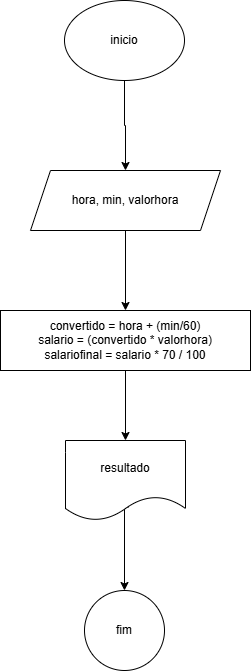

The diagram above was exported from draw.io. Its source (the exported page's mxGraphModel, read from the mxfile embedded in the PNG):
<mxGraphModel dx="1434" dy="780" grid="1" gridSize="10" guides="1" tooltips="1" connect="1" arrows="1" fold="1" page="1" pageScale="1" pageWidth="827" pageHeight="1169" math="0" shadow="0">
  <root>
    <mxCell id="0" />
    <mxCell id="1" parent="0" />
    <mxCell id="nEnC3cKuLfQtE61zDX4F-3" value="" style="edgeStyle=orthogonalEdgeStyle;rounded=0;orthogonalLoop=1;jettySize=auto;html=1;" edge="1" parent="1" source="nEnC3cKuLfQtE61zDX4F-1" target="nEnC3cKuLfQtE61zDX4F-2">
      <mxGeometry relative="1" as="geometry" />
    </mxCell>
    <mxCell id="nEnC3cKuLfQtE61zDX4F-1" value="&lt;font style=&quot;vertical-align: inherit;&quot;&gt;&lt;font style=&quot;vertical-align: inherit;&quot;&gt;inicio&lt;/font&gt;&lt;/font&gt;" style="ellipse;whiteSpace=wrap;html=1;" vertex="1" parent="1">
      <mxGeometry x="354" y="60" width="120" height="80" as="geometry" />
    </mxCell>
    <mxCell id="nEnC3cKuLfQtE61zDX4F-5" value="" style="edgeStyle=orthogonalEdgeStyle;rounded=0;orthogonalLoop=1;jettySize=auto;html=1;" edge="1" parent="1" source="nEnC3cKuLfQtE61zDX4F-2" target="nEnC3cKuLfQtE61zDX4F-4">
      <mxGeometry relative="1" as="geometry" />
    </mxCell>
    <mxCell id="nEnC3cKuLfQtE61zDX4F-2" value="&lt;font style=&quot;vertical-align: inherit;&quot;&gt;&lt;font style=&quot;vertical-align: inherit;&quot;&gt;&lt;font style=&quot;vertical-align: inherit;&quot;&gt;&lt;font style=&quot;vertical-align: inherit;&quot;&gt;hora, min, valorhora&lt;/font&gt;&lt;/font&gt;&lt;/font&gt;&lt;/font&gt;" style="shape=parallelogram;perimeter=parallelogramPerimeter;whiteSpace=wrap;html=1;fixedSize=1;" vertex="1" parent="1">
      <mxGeometry x="320" y="230" width="190" height="60" as="geometry" />
    </mxCell>
    <mxCell id="nEnC3cKuLfQtE61zDX4F-7" value="" style="edgeStyle=orthogonalEdgeStyle;rounded=0;orthogonalLoop=1;jettySize=auto;html=1;" edge="1" parent="1" source="nEnC3cKuLfQtE61zDX4F-4" target="nEnC3cKuLfQtE61zDX4F-6">
      <mxGeometry relative="1" as="geometry" />
    </mxCell>
    <mxCell id="nEnC3cKuLfQtE61zDX4F-4" value="&lt;font style=&quot;vertical-align: inherit;&quot;&gt;&lt;font style=&quot;vertical-align: inherit;&quot;&gt;&lt;font style=&quot;vertical-align: inherit;&quot;&gt;&lt;font style=&quot;vertical-align: inherit;&quot;&gt;&lt;font style=&quot;vertical-align: inherit;&quot;&gt;&lt;font style=&quot;vertical-align: inherit;&quot;&gt;convertido = hora + (min/60)&lt;/font&gt;&lt;/font&gt;&lt;/font&gt;&lt;/font&gt;&lt;/font&gt;&lt;/font&gt;&lt;div&gt;&lt;font style=&quot;vertical-align: inherit;&quot;&gt;&lt;font style=&quot;vertical-align: inherit;&quot;&gt;&lt;font style=&quot;vertical-align: inherit;&quot;&gt;&lt;font style=&quot;vertical-align: inherit;&quot;&gt;&lt;font style=&quot;vertical-align: inherit;&quot;&gt;&lt;font style=&quot;vertical-align: inherit;&quot;&gt;&lt;font style=&quot;vertical-align: inherit;&quot;&gt;&lt;font style=&quot;vertical-align: inherit;&quot;&gt;salario = (convertido * valorhora)&lt;/font&gt;&lt;/font&gt;&lt;/font&gt;&lt;/font&gt;&lt;/font&gt;&lt;/font&gt;&lt;/font&gt;&lt;/font&gt;&lt;/div&gt;&lt;div&gt;&lt;font style=&quot;vertical-align: inherit;&quot;&gt;&lt;font style=&quot;vertical-align: inherit;&quot;&gt;&lt;font style=&quot;vertical-align: inherit;&quot;&gt;&lt;font style=&quot;vertical-align: inherit;&quot;&gt;&lt;font style=&quot;vertical-align: inherit;&quot;&gt;&lt;font style=&quot;vertical-align: inherit;&quot;&gt;&lt;font style=&quot;vertical-align: inherit;&quot;&gt;&lt;font style=&quot;vertical-align: inherit;&quot;&gt;&lt;font style=&quot;vertical-align: inherit;&quot;&gt;&lt;font style=&quot;vertical-align: inherit;&quot;&gt;salariofinal = salario * 70 / 100&lt;/font&gt;&lt;/font&gt;&lt;/font&gt;&lt;/font&gt;&lt;/font&gt;&lt;/font&gt;&lt;/font&gt;&lt;/font&gt;&lt;/font&gt;&lt;/font&gt;&lt;/div&gt;" style="whiteSpace=wrap;html=1;" vertex="1" parent="1">
      <mxGeometry x="290" y="370" width="250" height="60" as="geometry" />
    </mxCell>
    <mxCell id="nEnC3cKuLfQtE61zDX4F-9" value="" style="edgeStyle=orthogonalEdgeStyle;rounded=0;orthogonalLoop=1;jettySize=auto;html=1;exitX=0.533;exitY=0.838;exitDx=0;exitDy=0;exitPerimeter=0;" edge="1" parent="1">
      <mxGeometry relative="1" as="geometry">
        <mxPoint x="417.96000000000004" y="566.73" as="sourcePoint" />
        <mxPoint x="414" y="650.0037303340312" as="targetPoint" />
        <Array as="points">
          <mxPoint x="414" y="567" />
        </Array>
      </mxGeometry>
    </mxCell>
    <mxCell id="nEnC3cKuLfQtE61zDX4F-6" value="&lt;font style=&quot;vertical-align: inherit;&quot;&gt;&lt;font style=&quot;vertical-align: inherit;&quot;&gt;resultado&lt;/font&gt;&lt;/font&gt;" style="shape=document;whiteSpace=wrap;html=1;boundedLbl=1;" vertex="1" parent="1">
      <mxGeometry x="355" y="500" width="120" height="80" as="geometry" />
    </mxCell>
    <mxCell id="nEnC3cKuLfQtE61zDX4F-8" value="&lt;font style=&quot;vertical-align: inherit;&quot;&gt;&lt;font style=&quot;vertical-align: inherit;&quot;&gt;fim&lt;/font&gt;&lt;/font&gt;" style="ellipse;whiteSpace=wrap;html=1;" vertex="1" parent="1">
      <mxGeometry x="374" y="650" width="80" height="80" as="geometry" />
    </mxCell>
  </root>
</mxGraphModel>